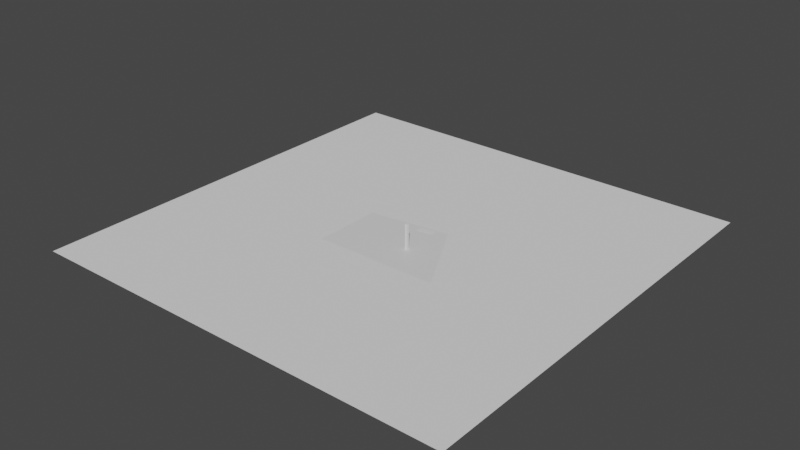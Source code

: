 # Source: ConceptModels.blend  (saved by Blender 3.0.42; exported with 4.5.12 LTS)
import bpy
from mathutils import Matrix  # noqa: F401  (used for matrix-valued properties, if any)

bpy.ops.wm.read_factory_settings(use_empty=True)
scene = bpy.context.scene
scene.name = 'Scene'

# ---- collections
col_option1 = bpy.data.collections.new('Option1'); scene.collection.children.link(col_option1)
col_option2 = bpy.data.collections.new('Option2'); scene.collection.children.link(col_option2)
col_option3 = bpy.data.collections.new('Option3'); scene.collection.children.link(col_option3)
col_car_parking = bpy.data.collections.new('Car Parking'); col_option3.children.link(col_car_parking)
col_collection_4 = bpy.data.collections.new('Collection 4'); scene.collection.children.link(col_collection_4)

# ---- materials (node trees are filled in below, after node groups)
mat_null = bpy.data.materials.new('(null)')
mat_null.use_transparent_shadow = False
mat_null.roughness = 0.5

# ---- material node trees
mat_null.use_nodes = True; mat_null.node_tree.nodes.clear()
_N = mat_null.node_tree.nodes; _L = mat_null.node_tree.links
n0 = _N.new('ShaderNodeBsdfPrincipled'); n0.name = 'Principled BSDF'; n0.location = (10, 300)
n0.distribution = 'GGX'
n0.subsurface_method = 'RANDOM_WALK_SKIN'
n0.inputs[3].default_value = 1.45
n0.inputs[27].default_value = (0.0, 0.0, 0.0, 1.0)
n0.inputs[28].default_value = 1.0
n1 = _N.new('ShaderNodeOutputMaterial'); n1.name = 'Material Output'; n1.location = (300, 300)
_L.new(n0.outputs[0], n1.inputs[0])
n1.is_active_output = True

# ---- world
world_world = bpy.data.worlds.new('World'); scene.world = world_world
world_world.use_nodes = True; world_world.node_tree.nodes.clear()
_N = world_world.node_tree.nodes; _L = world_world.node_tree.links
n0 = _N.new('ShaderNodeOutputWorld'); n0.name = 'World Output'; n0.location = (300, 300)
n1 = _N.new('ShaderNodeBackground'); n1.name = 'Background'; n1.location = (10, 300)
n1.inputs[0].default_value = (0.05088, 0.05088, 0.05088, 1.0)
_L.new(n1.outputs[0], n0.inputs[0])
n0.is_active_output = True
world_world.color = (0.05088, 0.05088, 0.05088)
world_world.use_sun_shadow = False
world_world.sun_shadow_jitter_overblur = 0.0

# ---- meshes
me_ifcgeographicelement_site_11_65 = bpy.data.meshes.new('IfcGeographicElement/Site_11/65')
me_ifcgeographicelement_site_11_65.from_pydata([(-56.02, 2e-06, -0.0633), (0.0, 1.229e-13, 2.812e-06), (-7.629e-06, 1.229e-13, -101.0), (-64.33, 3e-06, -66.52)], [], [(0, 1, 2, 3)])
me_ifcgeographicelement_site_11_65.polygons.foreach_set('use_smooth', [True] * 1)
_k = set([(0, 1), (0, 3), (1, 2), (2, 3)])
me_ifcgeographicelement_site_11_65.attributes.new('sharp_edge', 'BOOLEAN', 'EDGE').data.foreach_set('value', [ (min(e.vertices), max(e.vertices)) in _k for e in me_ifcgeographicelement_site_11_65.edges])
me_ifcgeographicelement_site_11_65.materials.append(mat_null)
me_ifcgeographicelement_site_11_65.use_remesh_fix_poles = True
me_ifcgeographicelement_site_11_65.use_remesh_preserve_attributes = False
me_ifcgeographicelement_site_11_65.update()
me_ifcgeographicelement_site_11_65.normals_split_custom_set([tuple(v) for v in zip(*[iter([4.265e-08, 1.0, 3.856e-09, 4.265e-08, 1.0, 3.856e-09, 4.265e-08, 1.0, 3.856e-09, 4.265e-08, 1.0, 3.856e-09])] * 3)])
me_cube_001 = bpy.data.meshes.new('Cube.001')
me_cube_001.from_pydata([(-15.04, 0.0, 0.0), (-15.04, 0.0, 13.5), (-15.04, 20.0, 0.0), (-15.04, 20.0, 13.5), (0.0, 9.266, 0.0), (-9.266, 0.0, 0.0), (-0.4535, 6.403, 0.0), (-1.77, 3.82, 0.0), (-3.82, 1.77, 0.0), (-6.403, 0.4535, 0.0), (-9.266, 0.0, 13.5), (0.0, 9.266, 13.5), (-6.403, 0.4535, 13.5), (-3.82, 1.77, 13.5), (-1.77, 3.82, 13.5), (-0.4535, 6.403, 13.5), (-9.266, 20.0, 0.0), (0.0, 10.73, 0.0), (-6.403, 19.55, 0.0), (-3.82, 18.23, 0.0), (-1.77, 16.18, 0.0), (-0.4535, 13.6, 0.0), (0.0, 10.73, 13.5), (-9.266, 20.0, 13.5), (-0.4535, 13.6, 13.5), (-1.77, 16.18, 13.5), (-3.82, 18.23, 13.5), (-6.403, 19.55, 13.5)], [], [(0, 1, 3, 2), (5, 10, 1, 0), (22, 24, 25, 26, 27, 23, 3, 1, 10, 12, 13, 14, 15, 11), (17, 22, 11, 4), (2, 3, 23, 16), (22, 17, 21, 24), (24, 21, 20, 25), (25, 20, 19, 26), (26, 19, 18, 27), (27, 18, 16, 23), (10, 5, 9, 12), (12, 9, 8, 13), (13, 8, 7, 14), (14, 7, 6, 15), (15, 6, 4, 11), (2, 16, 18, 19, 20, 21, 17, 4, 6, 7, 8, 9, 5, 0)])
_uv = me_cube_001.uv_layers.new(name='UVMap')
_uv.uv.foreach_set('vector', [0.375, 0.0, 0.625, 0.0, 0.625, 0.25, 0.375, 0.25, 0.375, 0.904, 0.625, 0.904, 0.625, 1.0, 0.375, 1.0, 0.625, 0.6158, 0.6325, 0.58, 0.6544, 0.5477, 0.6885, 0.5221, 0.7314, 0.5057, 0.779, 0.5, 0.875, 0.5, 0.875, 0.75, 0.779, 0.75, 0.7314, 0.7443, 0.6885, 0.7279, 0.6544, 0.7023, 0.6325, 0.67, 0.625, 0.6342, 0.375, 0.6158, 0.625, 0.6158, 0.625, 0.6342, 0.375, 0.6342, 0.375, 0.25, 0.625, 0.25, 0.625, 0.346, 0.375, 0.346, 0.625, 0.6158, 0.375, 0.6158, 0.375, 0.58, 0.625, 0.58, 0.625, 0.58, 0.375, 0.58, 0.375, 0.5477, 0.625, 0.5477, 0.625, 0.5477, 0.375, 0.5477, 0.375, 0.4365, 0.625, 0.4365, 0.625, 0.4365, 0.375, 0.4365, 0.375, 0.3936, 0.625, 0.3936, 0.625, 0.3936, 0.375, 0.3936, 0.375, 0.346, 0.625, 0.346, 0.625, 0.904, 0.375, 0.904, 0.375, 0.8564, 0.625, 0.8564, 0.625, 0.8564, 0.375, 0.8564, 0.375, 0.8135, 0.625, 0.8135, 0.625, 0.8135, 0.375, 0.8135, 0.375, 0.7023, 0.625, 0.7023, 0.625, 0.7023, 0.375, 0.7023, 0.375, 0.67, 0.625, 0.67, 0.625, 0.67, 0.375, 0.67, 0.375, 0.6342, 0.625, 0.6342, 0.125, 0.5, 0.221, 0.5, 0.2686, 0.5057, 0.3115, 0.5221, 0.3456, 0.5477, 0.3675, 0.58, 0.375, 0.6158, 0.375, 0.6342, 0.3675, 0.67, 0.3456, 0.7023, 0.3115, 0.7279, 0.2686, 0.7443, 0.221, 0.75, 0.125, 0.75])
me_cube_001.use_remesh_fix_poles = True
me_cube_001.use_remesh_preserve_attributes = False
me_cube_001.update()
me_cube_002 = bpy.data.meshes.new('Cube.002')
me_cube_002.from_pydata([(-41.88, 20.0, 0.0), (-41.88, 20.0, 4.5), (0.0, 0.0, 0.0), (0.0, 0.0, 4.5), (0.0, 20.0, 0.0), (0.0, 20.0, 4.5), (-27.43, 20.0, 0.0), (-27.43, 20.0, 4.5), (-27.43, 0.0, 0.0), (-27.43, 0.0, 4.5), (-30.73, 0.0, 0.0), (-41.88, 11.15, 0.0), (-34.18, 0.5459, 0.0), (-37.29, 2.13, 0.0), (-39.75, 4.597, 0.0), (-41.34, 7.706, 0.0), (-41.88, 11.15, 4.5), (-30.73, 0.0, 4.5), (-41.34, 7.706, 4.5), (-39.75, 4.597, 4.5), (-37.29, 2.13, 4.5), (-34.18, 0.5459, 4.5), (-35.67, 40.18, 4.5), (-41.88, 33.97, 4.5), (-38.78, 39.35, 4.5), (-41.05, 37.08, 4.5), (-41.88, 33.97, 0.0), (-35.67, 40.18, 0.0), (-41.05, 37.08, 0.0), (-38.78, 39.35, 0.0), (-33.64, 40.18, 0.0), (-27.43, 33.97, 0.0), (-30.54, 39.35, 0.0), (-28.26, 37.08, 0.0), (-27.43, 33.97, 4.5), (-33.64, 40.18, 4.5), (-28.26, 37.08, 4.5), (-30.54, 39.35, 4.5)], [], [(8, 9, 17, 10), (6, 7, 5, 4), (4, 5, 3, 2), (7, 1, 16, 18, 19, 20, 21, 17, 9), (6, 4, 2, 8), (5, 7, 9, 3), (11, 16, 1, 0), (2, 3, 9, 8), (1, 7, 34, 36, 37, 35, 22, 24, 25, 23), (7, 6, 31, 34), (6, 0, 26, 28, 29, 27, 30, 32, 33, 31), (27, 22, 35, 30), (10, 17, 21, 12), (12, 21, 20, 13), (13, 20, 19, 14), (14, 19, 18, 15), (15, 18, 16, 11), (0, 6, 8, 10, 12, 13, 14, 15, 11), (22, 27, 29, 24), (24, 29, 28, 25), (25, 28, 26, 23), (34, 31, 33, 36), (36, 33, 32, 37), (37, 32, 30, 35), (0, 1, 23, 26)])
_uv = me_cube_002.uv_layers.new(name='UVMap')
_uv.uv.foreach_set('vector', [0.375, 0.9137, 0.625, 0.9137, 0.625, 0.9334, 0.375, 0.9334, 0.375, 0.3363, 0.625, 0.3363, 0.625, 0.5, 0.375, 0.5, 0.375, 0.5, 0.625, 0.5, 0.625, 0.75, 0.375, 0.75, 0.7887, 0.5, 0.875, 0.5, 0.875, 0.6106, 0.8717, 0.6537, 0.8623, 0.6925, 0.8476, 0.7234, 0.829, 0.7432, 0.8084, 0.75, 0.7887, 0.75, 0.2113, 0.5, 0.375, 0.5, 0.375, 0.75, 0.2113, 0.75, 0.625, 0.5, 0.7887, 0.5, 0.7887, 0.75, 0.625, 0.75, 0.375, 0.1394, 0.625, 0.1394, 0.625, 0.25, 0.375, 0.25, 0.375, 0.75, 0.625, 0.75, 0.625, 0.9137, 0.375, 0.9137, 0.875, 0.5, 0.7887, 0.5, 0.7887, 0.5, 0.7937, 0.5, 0.8073, 0.5, 0.8258, 0.5, 0.8379, 0.5, 0.8565, 0.5, 0.87, 0.5, 0.875, 0.5, 0.625, 0.3363, 0.375, 0.3363, 0.375, 0.3363, 0.625, 0.3363, 0.2113, 0.5, 0.125, 0.5, 0.125, 0.5, 0.13, 0.5, 0.1435, 0.5, 0.1621, 0.5, 0.1742, 0.5, 0.1927, 0.5, 0.2063, 0.5, 0.2113, 0.5, 0.375, 0.2871, 0.625, 0.2871, 0.625, 0.2992, 0.375, 0.2992, 0.375, 0.9334, 0.625, 0.9334, 0.625, 0.954, 0.375, 0.954, 0.375, 0.954, 0.625, 0.954, 0.625, 0.9726, 0.375, 0.9726, 0.375, 0.0, 0.625, 0.0, 0.625, 0.05747, 0.375, 0.05747, 0.375, 0.05747, 0.625, 0.05747, 0.625, 0.09633, 0.375, 0.09633, 0.375, 0.09633, 0.625, 0.09633, 0.625, 0.1394, 0.375, 0.1394, 0.125, 0.5, 0.2113, 0.5, 0.2113, 0.75, 0.1916, 0.75, 0.171, 0.7432, 0.1524, 0.7234, 0.1377, 0.6925, 0.1283, 0.6537, 0.125, 0.6106, 0.625, 0.2871, 0.375, 0.2871, 0.375, 0.2685, 0.625, 0.2685, 0.625, 0.2685, 0.375, 0.2685, 0.375, 0.25, 0.625, 0.25, 0.625, 0.25, 0.375, 0.25, 0.375, 0.25, 0.625, 0.25, 0.625, 0.3363, 0.375, 0.3363, 0.375, 0.3363, 0.625, 0.3363, 0.625, 0.3363, 0.375, 0.3363, 0.375, 0.3177, 0.625, 0.3177, 0.625, 0.3177, 0.375, 0.3177, 0.375, 0.2992, 0.625, 0.2992, 0.375, 0.25, 0.625, 0.25, 0.625, 0.25, 0.375, 0.25])
me_cube_002.use_remesh_fix_poles = True
me_cube_002.use_remesh_preserve_attributes = False
me_cube_002.update()
me_cube_004 = bpy.data.meshes.new('Cube.004')
me_cube_004.from_pydata([(-13.72, -2.363, -0.8178), (-13.72, -2.363, -0.5809), (-13.72, 2.363, -0.8178), (-13.72, 2.363, -0.5809), (28.75, -2.363, -0.8178), (28.75, -2.363, -0.5809), (28.75, 2.363, -0.8178), (28.75, 2.363, -0.5809)], [], [(0, 1, 3, 2), (2, 3, 7, 6), (6, 7, 5, 4), (4, 5, 1, 0), (2, 6, 4, 0), (7, 3, 1, 5)])
_uv = me_cube_004.uv_layers.new(name='UVMap')
_uv.uv.foreach_set('vector', [0.375, 0.0, 0.625, 0.0, 0.625, 0.25, 0.375, 0.25, 0.375, 0.25, 0.625, 0.25, 0.625, 0.5, 0.375, 0.5, 0.375, 0.5, 0.625, 0.5, 0.625, 0.75, 0.375, 0.75, 0.375, 0.75, 0.625, 0.75, 0.625, 1.0, 0.375, 1.0, 0.125, 0.5, 0.375, 0.5, 0.375, 0.75, 0.125, 0.75, 0.625, 0.5, 0.875, 0.5, 0.875, 0.75, 0.625, 0.75])
me_cube_004.use_remesh_fix_poles = True
me_cube_004.use_remesh_preserve_attributes = False
me_cube_004.update()
me_cube_005 = bpy.data.meshes.new('Cube.005')
me_cube_005.from_pydata([(3.707, 0.0, 0.0), (0.0, 3.707, 0.0), (2.748, 0.1263, 0.0), (1.853, 0.4966, 0.0), (1.086, 1.086, 0.0), (0.4966, 1.853, 0.0), (0.1263, 2.748, 0.0), (0.0, 3.707, 3.0), (3.707, 0.0, 3.0), (0.1263, 2.748, 3.0), (0.4966, 1.853, 3.0), (1.086, 1.086, 3.0), (1.853, 0.4966, 3.0), (2.748, 0.1263, 3.0), (0.0, 11.29, 0.0), (3.707, 15.0, 0.0), (0.1263, 12.25, 0.0), (0.4966, 13.15, 0.0), (1.086, 13.91, 0.0), (1.853, 14.5, 0.0), (2.748, 14.87, 0.0), (3.707, 15.0, 3.0), (0.0, 11.29, 3.0), (2.748, 14.87, 3.0), (1.853, 14.5, 3.0), (1.086, 13.91, 3.0), (0.4966, 13.15, 3.0), (0.1263, 12.25, 3.0), (29.41, 3.707, 0.0), (25.7, 0.0, 0.0), (29.28, 2.748, 0.0), (28.91, 1.853, 0.0), (28.32, 1.086, 0.0), (27.55, 0.4966, 0.0), (26.66, 0.1263, 0.0), (25.7, 0.0, 3.0), (29.41, 3.707, 3.0), (26.66, 0.1263, 3.0), (27.55, 0.4966, 3.0), (28.32, 1.086, 3.0), (28.91, 1.853, 3.0), (29.28, 2.748, 3.0), (25.7, 15.0, 0.0), (29.41, 11.29, 0.0), (26.66, 14.87, 0.0), (27.55, 14.5, 0.0), (28.32, 13.91, 0.0), (28.91, 13.15, 0.0), (29.28, 12.25, 0.0), (29.41, 11.29, 3.0), (25.7, 15.0, 3.0), (29.28, 12.25, 3.0), (28.91, 13.15, 3.0), (28.32, 13.91, 3.0), (27.55, 14.5, 3.0), (26.66, 14.87, 3.0)], [], [(29, 35, 8, 0), (43, 49, 36, 28), (49, 51, 52, 53, 54, 55, 50, 21, 23, 24, 25, 26, 27, 22, 7, 9, 10, 11, 12, 13, 8, 35, 37, 38, 39, 40, 41, 36), (1, 7, 22, 14), (15, 21, 50, 42), (0, 8, 13, 2), (2, 13, 12, 3), (3, 12, 11, 4), (4, 11, 10, 5), (5, 10, 9, 6), (6, 9, 7, 1), (21, 15, 20, 23), (23, 20, 19, 24), (24, 19, 18, 25), (25, 18, 17, 26), (26, 17, 16, 27), (27, 16, 14, 22), (49, 43, 48, 51), (51, 48, 47, 52), (52, 47, 46, 53), (53, 46, 45, 54), (54, 45, 44, 55), (55, 44, 42, 50), (35, 29, 34, 37), (37, 34, 33, 38), (38, 33, 32, 39), (39, 32, 31, 40), (40, 31, 30, 41), (41, 30, 28, 36), (14, 16, 17, 18, 19, 20, 15, 42, 44, 45, 46, 47, 48, 43, 28, 30, 31, 32, 33, 34, 29, 0, 2, 3, 4, 5, 6, 1)])
_uv = me_cube_005.uv_layers.new(name='UVMap')
_uv.uv.foreach_set('vector', [0.375, 0.798, 0.625, 0.798, 0.625, 0.952, 0.375, 0.952, 0.375, 0.5618, 0.625, 0.5618, 0.625, 0.6882, 0.375, 0.6882, 0.625, 0.5618, 0.6266, 0.5458, 0.6314, 0.5309, 0.6391, 0.5181, 0.649, 0.5083, 0.6606, 0.5021, 0.673, 0.5, 0.827, 0.5, 0.8394, 0.5021, 0.851, 0.5083, 0.8609, 0.5181, 0.8686, 0.5309, 0.8734, 0.5458, 0.875, 0.5618, 0.875, 0.6882, 0.8734, 0.7042, 0.8686, 0.7191, 0.8609, 0.7319, 0.851, 0.7417, 0.8394, 0.7479, 0.827, 0.75, 0.673, 0.75, 0.6606, 0.7479, 0.649, 0.7417, 0.6391, 0.7319, 0.6314, 0.7191, 0.6266, 0.7042, 0.625, 0.6882, 0.375, 0.06178, 0.625, 0.06178, 0.625, 0.1882, 0.375, 0.1882, 0.375, 0.298, 0.625, 0.298, 0.625, 0.452, 0.375, 0.452, 0.375, 0.952, 0.625, 0.952, 0.625, 0.9644, 0.375, 0.9644, 0.375, 0.9644, 0.625, 0.9644, 0.625, 0.976, 0.375, 0.976, 0.375, 0.976, 0.625, 0.976, 0.625, 1.0, 0.375, 1.0, 0.375, 0.0, 0.625, 0.0, 0.625, 0.03089, 0.375, 0.03089, 0.375, 0.03089, 0.625, 0.03089, 0.625, 0.04579, 0.375, 0.04579, 0.375, 0.04579, 0.625, 0.04579, 0.625, 0.06178, 0.375, 0.06178, 0.625, 0.298, 0.375, 0.298, 0.375, 0.2856, 0.625, 0.2856, 0.625, 0.2856, 0.375, 0.2856, 0.375, 0.274, 0.625, 0.274, 0.625, 0.274, 0.375, 0.274, 0.375, 0.25, 0.625, 0.25, 0.625, 0.25, 0.375, 0.25, 0.375, 0.2191, 0.625, 0.2191, 0.625, 0.2191, 0.375, 0.2191, 0.375, 0.2042, 0.625, 0.2042, 0.625, 0.2042, 0.375, 0.2042, 0.375, 0.1882, 0.625, 0.1882, 0.625, 0.5618, 0.375, 0.5618, 0.375, 0.5458, 0.625, 0.5458, 0.625, 0.5458, 0.375, 0.5458, 0.375, 0.5309, 0.625, 0.5309, 0.625, 0.5309, 0.375, 0.5309, 0.375, 0.5, 0.625, 0.5, 0.625, 0.5, 0.375, 0.5, 0.375, 0.476, 0.625, 0.476, 0.625, 0.476, 0.375, 0.476, 0.375, 0.4644, 0.625, 0.4644, 0.625, 0.4644, 0.375, 0.4644, 0.375, 0.452, 0.625, 0.452, 0.625, 0.798, 0.375, 0.798, 0.375, 0.7856, 0.625, 0.7856, 0.625, 0.7856, 0.375, 0.7856, 0.375, 0.774, 0.625, 0.774, 0.625, 0.774, 0.375, 0.774, 0.375, 0.75, 0.625, 0.75, 0.625, 0.75, 0.375, 0.75, 0.375, 0.7191, 0.625, 0.7191, 0.625, 0.7191, 0.375, 0.7191, 0.375, 0.7042, 0.625, 0.7042, 0.625, 0.7042, 0.375, 0.7042, 0.375, 0.6882, 0.625, 0.6882, 0.125, 0.5618, 0.1266, 0.5458, 0.1314, 0.5309, 0.1391, 0.5181, 0.149, 0.5083, 0.1606, 0.5021, 0.173, 0.5, 0.327, 0.5, 0.3394, 0.5021, 0.351, 0.5083, 0.3609, 0.5181, 0.3686, 0.5309, 0.3734, 0.5458, 0.375, 0.5618, 0.375, 0.6882, 0.3734, 0.7042, 0.3686, 0.7191, 0.3609, 0.7319, 0.351, 0.7417, 0.3394, 0.7479, 0.327, 0.75, 0.173, 0.75, 0.1606, 0.7479, 0.149, 0.7417, 0.1391, 0.7319, 0.1314, 0.7191, 0.1266, 0.7042, 0.125, 0.6882])
me_cube_005.use_remesh_fix_poles = True
me_cube_005.use_remesh_preserve_attributes = False
me_cube_005.update()
me_cube_006 = bpy.data.meshes.new('Cube.006')
me_cube_006.from_pydata([(3.707, 0.0, 0.0), (0.0, 3.707, 0.0), (2.748, 0.1263, 0.0), (1.853, 0.4966, 0.0), (1.086, 1.086, 0.0), (0.4966, 1.853, 0.0), (0.1263, 2.748, 0.0), (0.0, 3.707, 3.0), (3.707, 0.0, 3.0), (0.1263, 2.748, 3.0), (0.4966, 1.853, 3.0), (1.086, 1.086, 3.0), (1.853, 0.4966, 3.0), (2.748, 0.1263, 3.0), (0.0, 11.29, 0.0), (3.707, 15.0, 0.0), (0.1263, 12.25, 0.0), (0.4966, 13.15, 0.0), (1.086, 13.91, 0.0), (1.853, 14.5, 0.0), (2.748, 14.87, 0.0), (3.707, 15.0, 3.0), (0.0, 11.29, 3.0), (2.748, 14.87, 3.0), (1.853, 14.5, 3.0), (1.086, 13.91, 3.0), (0.4966, 13.15, 3.0), (0.1263, 12.25, 3.0), (29.41, 3.707, 0.0), (25.7, 0.0, 0.0), (29.28, 2.748, 0.0), (28.91, 1.853, 0.0), (28.32, 1.086, 0.0), (27.55, 0.4966, 0.0), (26.66, 0.1263, 0.0), (25.7, 0.0, 3.0), (29.41, 3.707, 3.0), (26.66, 0.1263, 3.0), (27.55, 0.4966, 3.0), (28.32, 1.086, 3.0), (28.91, 1.853, 3.0), (29.28, 2.748, 3.0), (25.7, 15.0, 0.0), (29.41, 11.29, 0.0), (26.66, 14.87, 0.0), (27.55, 14.5, 0.0), (28.32, 13.91, 0.0), (28.91, 13.15, 0.0), (29.28, 12.25, 0.0), (29.41, 11.29, 3.0), (25.7, 15.0, 3.0), (29.28, 12.25, 3.0), (28.91, 13.15, 3.0), (28.32, 13.91, 3.0), (27.55, 14.5, 3.0), (26.66, 14.87, 3.0)], [], [(29, 35, 8, 0), (43, 49, 36, 28), (49, 51, 52, 53, 54, 55, 50, 21, 23, 24, 25, 26, 27, 22, 7, 9, 10, 11, 12, 13, 8, 35, 37, 38, 39, 40, 41, 36), (1, 7, 22, 14), (15, 21, 50, 42), (0, 8, 13, 2), (2, 13, 12, 3), (3, 12, 11, 4), (4, 11, 10, 5), (5, 10, 9, 6), (6, 9, 7, 1), (21, 15, 20, 23), (23, 20, 19, 24), (24, 19, 18, 25), (25, 18, 17, 26), (26, 17, 16, 27), (27, 16, 14, 22), (49, 43, 48, 51), (51, 48, 47, 52), (52, 47, 46, 53), (53, 46, 45, 54), (54, 45, 44, 55), (55, 44, 42, 50), (35, 29, 34, 37), (37, 34, 33, 38), (38, 33, 32, 39), (39, 32, 31, 40), (40, 31, 30, 41), (41, 30, 28, 36), (14, 16, 17, 18, 19, 20, 15, 42, 44, 45, 46, 47, 48, 43, 28, 30, 31, 32, 33, 34, 29, 0, 2, 3, 4, 5, 6, 1)])
_uv = me_cube_006.uv_layers.new(name='UVMap')
_uv.uv.foreach_set('vector', [0.375, 0.798, 0.625, 0.798, 0.625, 0.952, 0.375, 0.952, 0.375, 0.5618, 0.625, 0.5618, 0.625, 0.6882, 0.375, 0.6882, 0.625, 0.5618, 0.6266, 0.5458, 0.6314, 0.5309, 0.6391, 0.5181, 0.649, 0.5083, 0.6606, 0.5021, 0.673, 0.5, 0.827, 0.5, 0.8394, 0.5021, 0.851, 0.5083, 0.8609, 0.5181, 0.8686, 0.5309, 0.8734, 0.5458, 0.875, 0.5618, 0.875, 0.6882, 0.8734, 0.7042, 0.8686, 0.7191, 0.8609, 0.7319, 0.851, 0.7417, 0.8394, 0.7479, 0.827, 0.75, 0.673, 0.75, 0.6606, 0.7479, 0.649, 0.7417, 0.6391, 0.7319, 0.6314, 0.7191, 0.6266, 0.7042, 0.625, 0.6882, 0.375, 0.06178, 0.625, 0.06178, 0.625, 0.1882, 0.375, 0.1882, 0.375, 0.298, 0.625, 0.298, 0.625, 0.452, 0.375, 0.452, 0.375, 0.952, 0.625, 0.952, 0.625, 0.9644, 0.375, 0.9644, 0.375, 0.9644, 0.625, 0.9644, 0.625, 0.976, 0.375, 0.976, 0.375, 0.976, 0.625, 0.976, 0.625, 1.0, 0.375, 1.0, 0.375, 0.0, 0.625, 0.0, 0.625, 0.03089, 0.375, 0.03089, 0.375, 0.03089, 0.625, 0.03089, 0.625, 0.04579, 0.375, 0.04579, 0.375, 0.04579, 0.625, 0.04579, 0.625, 0.06178, 0.375, 0.06178, 0.625, 0.298, 0.375, 0.298, 0.375, 0.2856, 0.625, 0.2856, 0.625, 0.2856, 0.375, 0.2856, 0.375, 0.274, 0.625, 0.274, 0.625, 0.274, 0.375, 0.274, 0.375, 0.25, 0.625, 0.25, 0.625, 0.25, 0.375, 0.25, 0.375, 0.2191, 0.625, 0.2191, 0.625, 0.2191, 0.375, 0.2191, 0.375, 0.2042, 0.625, 0.2042, 0.625, 0.2042, 0.375, 0.2042, 0.375, 0.1882, 0.625, 0.1882, 0.625, 0.5618, 0.375, 0.5618, 0.375, 0.5458, 0.625, 0.5458, 0.625, 0.5458, 0.375, 0.5458, 0.375, 0.5309, 0.625, 0.5309, 0.625, 0.5309, 0.375, 0.5309, 0.375, 0.5, 0.625, 0.5, 0.625, 0.5, 0.375, 0.5, 0.375, 0.476, 0.625, 0.476, 0.625, 0.476, 0.375, 0.476, 0.375, 0.4644, 0.625, 0.4644, 0.625, 0.4644, 0.375, 0.4644, 0.375, 0.452, 0.625, 0.452, 0.625, 0.798, 0.375, 0.798, 0.375, 0.7856, 0.625, 0.7856, 0.625, 0.7856, 0.375, 0.7856, 0.375, 0.774, 0.625, 0.774, 0.625, 0.774, 0.375, 0.774, 0.375, 0.75, 0.625, 0.75, 0.625, 0.75, 0.375, 0.75, 0.375, 0.7191, 0.625, 0.7191, 0.625, 0.7191, 0.375, 0.7191, 0.375, 0.7042, 0.625, 0.7042, 0.625, 0.7042, 0.375, 0.7042, 0.375, 0.6882, 0.625, 0.6882, 0.125, 0.5618, 0.1266, 0.5458, 0.1314, 0.5309, 0.1391, 0.5181, 0.149, 0.5083, 0.1606, 0.5021, 0.173, 0.5, 0.327, 0.5, 0.3394, 0.5021, 0.351, 0.5083, 0.3609, 0.5181, 0.3686, 0.5309, 0.3734, 0.5458, 0.375, 0.5618, 0.375, 0.6882, 0.3734, 0.7042, 0.3686, 0.7191, 0.3609, 0.7319, 0.351, 0.7417, 0.3394, 0.7479, 0.327, 0.75, 0.173, 0.75, 0.1606, 0.7479, 0.149, 0.7417, 0.1391, 0.7319, 0.1314, 0.7191, 0.1266, 0.7042, 0.125, 0.6882])
me_cube_006.use_remesh_fix_poles = True
me_cube_006.use_remesh_preserve_attributes = False
me_cube_006.update()
me_cube_007 = bpy.data.meshes.new('Cube.007')
me_cube_007.from_pydata([(3.707, 0.0, 0.0), (0.0, 3.707, 0.0), (2.748, 0.1263, 0.0), (1.853, 0.4966, 0.0), (1.086, 1.086, 0.0), (0.4966, 1.853, 0.0), (0.1263, 2.748, 0.0), (0.0, 3.707, 3.0), (3.707, 0.0, 3.0), (0.1263, 2.748, 3.0), (0.4966, 1.853, 3.0), (1.086, 1.086, 3.0), (1.853, 0.4966, 3.0), (2.748, 0.1263, 3.0), (0.0, 11.29, 0.0), (3.707, 15.0, 0.0), (0.1263, 12.25, 0.0), (0.4966, 13.15, 0.0), (1.086, 13.91, 0.0), (1.853, 14.5, 0.0), (2.748, 14.87, 0.0), (3.707, 15.0, 3.0), (0.0, 11.29, 3.0), (2.748, 14.87, 3.0), (1.853, 14.5, 3.0), (1.086, 13.91, 3.0), (0.4966, 13.15, 3.0), (0.1263, 12.25, 3.0), (29.41, 3.707, 0.0), (25.7, 0.0, 0.0), (29.28, 2.748, 0.0), (28.91, 1.853, 0.0), (28.32, 1.086, 0.0), (27.55, 0.4966, 0.0), (26.66, 0.1263, 0.0), (25.7, 0.0, 3.0), (29.41, 3.707, 3.0), (26.66, 0.1263, 3.0), (27.55, 0.4966, 3.0), (28.32, 1.086, 3.0), (28.91, 1.853, 3.0), (29.28, 2.748, 3.0), (25.7, 15.0, 0.0), (29.41, 11.29, 0.0), (26.66, 14.87, 0.0), (27.55, 14.5, 0.0), (28.32, 13.91, 0.0), (28.91, 13.15, 0.0), (29.28, 12.25, 0.0), (29.41, 11.29, 3.0), (25.7, 15.0, 3.0), (29.28, 12.25, 3.0), (28.91, 13.15, 3.0), (28.32, 13.91, 3.0), (27.55, 14.5, 3.0), (26.66, 14.87, 3.0)], [], [(29, 35, 8, 0), (43, 49, 36, 28), (49, 51, 52, 53, 54, 55, 50, 21, 23, 24, 25, 26, 27, 22, 7, 9, 10, 11, 12, 13, 8, 35, 37, 38, 39, 40, 41, 36), (1, 7, 22, 14), (15, 21, 50, 42), (0, 8, 13, 2), (2, 13, 12, 3), (3, 12, 11, 4), (4, 11, 10, 5), (5, 10, 9, 6), (6, 9, 7, 1), (21, 15, 20, 23), (23, 20, 19, 24), (24, 19, 18, 25), (25, 18, 17, 26), (26, 17, 16, 27), (27, 16, 14, 22), (49, 43, 48, 51), (51, 48, 47, 52), (52, 47, 46, 53), (53, 46, 45, 54), (54, 45, 44, 55), (55, 44, 42, 50), (35, 29, 34, 37), (37, 34, 33, 38), (38, 33, 32, 39), (39, 32, 31, 40), (40, 31, 30, 41), (41, 30, 28, 36), (14, 16, 17, 18, 19, 20, 15, 42, 44, 45, 46, 47, 48, 43, 28, 30, 31, 32, 33, 34, 29, 0, 2, 3, 4, 5, 6, 1)])
_uv = me_cube_007.uv_layers.new(name='UVMap')
_uv.uv.foreach_set('vector', [0.375, 0.798, 0.625, 0.798, 0.625, 0.952, 0.375, 0.952, 0.375, 0.5618, 0.625, 0.5618, 0.625, 0.6882, 0.375, 0.6882, 0.625, 0.5618, 0.6266, 0.5458, 0.6314, 0.5309, 0.6391, 0.5181, 0.649, 0.5083, 0.6606, 0.5021, 0.673, 0.5, 0.827, 0.5, 0.8394, 0.5021, 0.851, 0.5083, 0.8609, 0.5181, 0.8686, 0.5309, 0.8734, 0.5458, 0.875, 0.5618, 0.875, 0.6882, 0.8734, 0.7042, 0.8686, 0.7191, 0.8609, 0.7319, 0.851, 0.7417, 0.8394, 0.7479, 0.827, 0.75, 0.673, 0.75, 0.6606, 0.7479, 0.649, 0.7417, 0.6391, 0.7319, 0.6314, 0.7191, 0.6266, 0.7042, 0.625, 0.6882, 0.375, 0.06178, 0.625, 0.06178, 0.625, 0.1882, 0.375, 0.1882, 0.375, 0.298, 0.625, 0.298, 0.625, 0.452, 0.375, 0.452, 0.375, 0.952, 0.625, 0.952, 0.625, 0.9644, 0.375, 0.9644, 0.375, 0.9644, 0.625, 0.9644, 0.625, 0.976, 0.375, 0.976, 0.375, 0.976, 0.625, 0.976, 0.625, 1.0, 0.375, 1.0, 0.375, 0.0, 0.625, 0.0, 0.625, 0.03089, 0.375, 0.03089, 0.375, 0.03089, 0.625, 0.03089, 0.625, 0.04579, 0.375, 0.04579, 0.375, 0.04579, 0.625, 0.04579, 0.625, 0.06178, 0.375, 0.06178, 0.625, 0.298, 0.375, 0.298, 0.375, 0.2856, 0.625, 0.2856, 0.625, 0.2856, 0.375, 0.2856, 0.375, 0.274, 0.625, 0.274, 0.625, 0.274, 0.375, 0.274, 0.375, 0.25, 0.625, 0.25, 0.625, 0.25, 0.375, 0.25, 0.375, 0.2191, 0.625, 0.2191, 0.625, 0.2191, 0.375, 0.2191, 0.375, 0.2042, 0.625, 0.2042, 0.625, 0.2042, 0.375, 0.2042, 0.375, 0.1882, 0.625, 0.1882, 0.625, 0.5618, 0.375, 0.5618, 0.375, 0.5458, 0.625, 0.5458, 0.625, 0.5458, 0.375, 0.5458, 0.375, 0.5309, 0.625, 0.5309, 0.625, 0.5309, 0.375, 0.5309, 0.375, 0.5, 0.625, 0.5, 0.625, 0.5, 0.375, 0.5, 0.375, 0.476, 0.625, 0.476, 0.625, 0.476, 0.375, 0.476, 0.375, 0.4644, 0.625, 0.4644, 0.625, 0.4644, 0.375, 0.4644, 0.375, 0.452, 0.625, 0.452, 0.625, 0.798, 0.375, 0.798, 0.375, 0.7856, 0.625, 0.7856, 0.625, 0.7856, 0.375, 0.7856, 0.375, 0.774, 0.625, 0.774, 0.625, 0.774, 0.375, 0.774, 0.375, 0.75, 0.625, 0.75, 0.625, 0.75, 0.375, 0.75, 0.375, 0.7191, 0.625, 0.7191, 0.625, 0.7191, 0.375, 0.7191, 0.375, 0.7042, 0.625, 0.7042, 0.625, 0.7042, 0.375, 0.7042, 0.375, 0.6882, 0.625, 0.6882, 0.125, 0.5618, 0.1266, 0.5458, 0.1314, 0.5309, 0.1391, 0.5181, 0.149, 0.5083, 0.1606, 0.5021, 0.173, 0.5, 0.327, 0.5, 0.3394, 0.5021, 0.351, 0.5083, 0.3609, 0.5181, 0.3686, 0.5309, 0.3734, 0.5458, 0.375, 0.5618, 0.375, 0.6882, 0.3734, 0.7042, 0.3686, 0.7191, 0.3609, 0.7319, 0.351, 0.7417, 0.3394, 0.7479, 0.327, 0.75, 0.173, 0.75, 0.1606, 0.7479, 0.149, 0.7417, 0.1391, 0.7319, 0.1314, 0.7191, 0.1266, 0.7042, 0.125, 0.6882])
me_cube_007.use_remesh_fix_poles = True
me_cube_007.use_remesh_preserve_attributes = False
me_cube_007.update()
me_cube_008 = bpy.data.meshes.new('Cube.008')
me_cube_008.from_pydata([(3.707, 0.0, 0.0), (0.0, 3.707, 0.0), (2.748, 0.1263, 0.0), (1.853, 0.4966, 0.0), (1.086, 1.086, 0.0), (0.4966, 1.853, 0.0), (0.1263, 2.748, 0.0), (0.0, 3.707, 3.0), (3.707, 0.0, 3.0), (0.1263, 2.748, 3.0), (0.4966, 1.853, 3.0), (1.086, 1.086, 3.0), (1.853, 0.4966, 3.0), (2.748, 0.1263, 3.0), (0.0, 11.29, 0.0), (3.707, 15.0, 0.0), (0.1263, 12.25, 0.0), (0.4966, 13.15, 0.0), (1.086, 13.91, 0.0), (1.853, 14.5, 0.0), (2.748, 14.87, 0.0), (3.707, 15.0, 3.0), (0.0, 11.29, 3.0), (2.748, 14.87, 3.0), (1.853, 14.5, 3.0), (1.086, 13.91, 3.0), (0.4966, 13.15, 3.0), (0.1263, 12.25, 3.0), (29.41, 3.707, 0.0), (25.7, 0.0, 0.0), (29.28, 2.748, 0.0), (28.91, 1.853, 0.0), (28.32, 1.086, 0.0), (27.55, 0.4966, 0.0), (26.66, 0.1263, 0.0), (25.7, 0.0, 3.0), (29.41, 3.707, 3.0), (26.66, 0.1263, 3.0), (27.55, 0.4966, 3.0), (28.32, 1.086, 3.0), (28.91, 1.853, 3.0), (29.28, 2.748, 3.0), (25.7, 15.0, 0.0), (29.41, 11.29, 0.0), (26.66, 14.87, 0.0), (27.55, 14.5, 0.0), (28.32, 13.91, 0.0), (28.91, 13.15, 0.0), (29.28, 12.25, 0.0), (29.41, 11.29, 3.0), (25.7, 15.0, 3.0), (29.28, 12.25, 3.0), (28.91, 13.15, 3.0), (28.32, 13.91, 3.0), (27.55, 14.5, 3.0), (26.66, 14.87, 3.0)], [], [(29, 35, 8, 0), (43, 49, 36, 28), (49, 51, 52, 53, 54, 55, 50, 21, 23, 24, 25, 26, 27, 22, 7, 9, 10, 11, 12, 13, 8, 35, 37, 38, 39, 40, 41, 36), (1, 7, 22, 14), (15, 21, 50, 42), (0, 8, 13, 2), (2, 13, 12, 3), (3, 12, 11, 4), (4, 11, 10, 5), (5, 10, 9, 6), (6, 9, 7, 1), (21, 15, 20, 23), (23, 20, 19, 24), (24, 19, 18, 25), (25, 18, 17, 26), (26, 17, 16, 27), (27, 16, 14, 22), (49, 43, 48, 51), (51, 48, 47, 52), (52, 47, 46, 53), (53, 46, 45, 54), (54, 45, 44, 55), (55, 44, 42, 50), (35, 29, 34, 37), (37, 34, 33, 38), (38, 33, 32, 39), (39, 32, 31, 40), (40, 31, 30, 41), (41, 30, 28, 36), (14, 16, 17, 18, 19, 20, 15, 42, 44, 45, 46, 47, 48, 43, 28, 30, 31, 32, 33, 34, 29, 0, 2, 3, 4, 5, 6, 1)])
_uv = me_cube_008.uv_layers.new(name='UVMap')
_uv.uv.foreach_set('vector', [0.375, 0.798, 0.625, 0.798, 0.625, 0.952, 0.375, 0.952, 0.375, 0.5618, 0.625, 0.5618, 0.625, 0.6882, 0.375, 0.6882, 0.625, 0.5618, 0.6266, 0.5458, 0.6314, 0.5309, 0.6391, 0.5181, 0.649, 0.5083, 0.6606, 0.5021, 0.673, 0.5, 0.827, 0.5, 0.8394, 0.5021, 0.851, 0.5083, 0.8609, 0.5181, 0.8686, 0.5309, 0.8734, 0.5458, 0.875, 0.5618, 0.875, 0.6882, 0.8734, 0.7042, 0.8686, 0.7191, 0.8609, 0.7319, 0.851, 0.7417, 0.8394, 0.7479, 0.827, 0.75, 0.673, 0.75, 0.6606, 0.7479, 0.649, 0.7417, 0.6391, 0.7319, 0.6314, 0.7191, 0.6266, 0.7042, 0.625, 0.6882, 0.375, 0.06178, 0.625, 0.06178, 0.625, 0.1882, 0.375, 0.1882, 0.375, 0.298, 0.625, 0.298, 0.625, 0.452, 0.375, 0.452, 0.375, 0.952, 0.625, 0.952, 0.625, 0.9644, 0.375, 0.9644, 0.375, 0.9644, 0.625, 0.9644, 0.625, 0.976, 0.375, 0.976, 0.375, 0.976, 0.625, 0.976, 0.625, 1.0, 0.375, 1.0, 0.375, 0.0, 0.625, 0.0, 0.625, 0.03089, 0.375, 0.03089, 0.375, 0.03089, 0.625, 0.03089, 0.625, 0.04579, 0.375, 0.04579, 0.375, 0.04579, 0.625, 0.04579, 0.625, 0.06178, 0.375, 0.06178, 0.625, 0.298, 0.375, 0.298, 0.375, 0.2856, 0.625, 0.2856, 0.625, 0.2856, 0.375, 0.2856, 0.375, 0.274, 0.625, 0.274, 0.625, 0.274, 0.375, 0.274, 0.375, 0.25, 0.625, 0.25, 0.625, 0.25, 0.375, 0.25, 0.375, 0.2191, 0.625, 0.2191, 0.625, 0.2191, 0.375, 0.2191, 0.375, 0.2042, 0.625, 0.2042, 0.625, 0.2042, 0.375, 0.2042, 0.375, 0.1882, 0.625, 0.1882, 0.625, 0.5618, 0.375, 0.5618, 0.375, 0.5458, 0.625, 0.5458, 0.625, 0.5458, 0.375, 0.5458, 0.375, 0.5309, 0.625, 0.5309, 0.625, 0.5309, 0.375, 0.5309, 0.375, 0.5, 0.625, 0.5, 0.625, 0.5, 0.375, 0.5, 0.375, 0.476, 0.625, 0.476, 0.625, 0.476, 0.375, 0.476, 0.375, 0.4644, 0.625, 0.4644, 0.625, 0.4644, 0.375, 0.4644, 0.375, 0.452, 0.625, 0.452, 0.625, 0.798, 0.375, 0.798, 0.375, 0.7856, 0.625, 0.7856, 0.625, 0.7856, 0.375, 0.7856, 0.375, 0.774, 0.625, 0.774, 0.625, 0.774, 0.375, 0.774, 0.375, 0.75, 0.625, 0.75, 0.625, 0.75, 0.375, 0.75, 0.375, 0.7191, 0.625, 0.7191, 0.625, 0.7191, 0.375, 0.7191, 0.375, 0.7042, 0.625, 0.7042, 0.625, 0.7042, 0.375, 0.7042, 0.375, 0.6882, 0.625, 0.6882, 0.125, 0.5618, 0.1266, 0.5458, 0.1314, 0.5309, 0.1391, 0.5181, 0.149, 0.5083, 0.1606, 0.5021, 0.173, 0.5, 0.327, 0.5, 0.3394, 0.5021, 0.351, 0.5083, 0.3609, 0.5181, 0.3686, 0.5309, 0.3734, 0.5458, 0.375, 0.5618, 0.375, 0.6882, 0.3734, 0.7042, 0.3686, 0.7191, 0.3609, 0.7319, 0.351, 0.7417, 0.3394, 0.7479, 0.327, 0.75, 0.173, 0.75, 0.1606, 0.7479, 0.149, 0.7417, 0.1391, 0.7319, 0.1314, 0.7191, 0.1266, 0.7042, 0.125, 0.6882])
me_cube_008.use_remesh_fix_poles = True
me_cube_008.use_remesh_preserve_attributes = False
me_cube_008.update()
me_cube_009 = bpy.data.meshes.new('Cube.009')
me_cube_009.from_pydata([(3.707, 0.0, 0.0), (0.0, 3.707, 0.0), (2.748, 0.1263, 0.0), (1.853, 0.4966, 0.0), (1.086, 1.086, 0.0), (0.4966, 1.853, 0.0), (0.1263, 2.748, 0.0), (0.0, 3.707, 3.0), (3.707, 0.0, 3.0), (0.1263, 2.748, 3.0), (0.4966, 1.853, 3.0), (1.086, 1.086, 3.0), (1.853, 0.4966, 3.0), (2.748, 0.1263, 3.0), (0.0, 11.29, 0.0), (3.707, 15.0, 0.0), (0.1263, 12.25, 0.0), (0.4966, 13.15, 0.0), (1.086, 13.91, 0.0), (1.853, 14.5, 0.0), (2.748, 14.87, 0.0), (3.707, 15.0, 3.0), (0.0, 11.29, 3.0), (2.748, 14.87, 3.0), (1.853, 14.5, 3.0), (1.086, 13.91, 3.0), (0.4966, 13.15, 3.0), (0.1263, 12.25, 3.0), (29.41, 3.707, 0.0), (25.7, 0.0, 0.0), (29.28, 2.748, 0.0), (28.91, 1.853, 0.0), (28.32, 1.086, 0.0), (27.55, 0.4966, 0.0), (26.66, 0.1263, 0.0), (25.7, 0.0, 3.0), (29.41, 3.707, 3.0), (26.66, 0.1263, 3.0), (27.55, 0.4966, 3.0), (28.32, 1.086, 3.0), (28.91, 1.853, 3.0), (29.28, 2.748, 3.0), (25.7, 15.0, 0.0), (29.41, 11.29, 0.0), (26.66, 14.87, 0.0), (27.55, 14.5, 0.0), (28.32, 13.91, 0.0), (28.91, 13.15, 0.0), (29.28, 12.25, 0.0), (29.41, 11.29, 3.0), (25.7, 15.0, 3.0), (29.28, 12.25, 3.0), (28.91, 13.15, 3.0), (28.32, 13.91, 3.0), (27.55, 14.5, 3.0), (26.66, 14.87, 3.0)], [], [(29, 35, 8, 0), (43, 49, 36, 28), (49, 51, 52, 53, 54, 55, 50, 21, 23, 24, 25, 26, 27, 22, 7, 9, 10, 11, 12, 13, 8, 35, 37, 38, 39, 40, 41, 36), (1, 7, 22, 14), (15, 21, 50, 42), (0, 8, 13, 2), (2, 13, 12, 3), (3, 12, 11, 4), (4, 11, 10, 5), (5, 10, 9, 6), (6, 9, 7, 1), (21, 15, 20, 23), (23, 20, 19, 24), (24, 19, 18, 25), (25, 18, 17, 26), (26, 17, 16, 27), (27, 16, 14, 22), (49, 43, 48, 51), (51, 48, 47, 52), (52, 47, 46, 53), (53, 46, 45, 54), (54, 45, 44, 55), (55, 44, 42, 50), (35, 29, 34, 37), (37, 34, 33, 38), (38, 33, 32, 39), (39, 32, 31, 40), (40, 31, 30, 41), (41, 30, 28, 36), (14, 16, 17, 18, 19, 20, 15, 42, 44, 45, 46, 47, 48, 43, 28, 30, 31, 32, 33, 34, 29, 0, 2, 3, 4, 5, 6, 1)])
_uv = me_cube_009.uv_layers.new(name='UVMap')
_uv.uv.foreach_set('vector', [0.375, 0.798, 0.625, 0.798, 0.625, 0.952, 0.375, 0.952, 0.375, 0.5618, 0.625, 0.5618, 0.625, 0.6882, 0.375, 0.6882, 0.625, 0.5618, 0.6266, 0.5458, 0.6314, 0.5309, 0.6391, 0.5181, 0.649, 0.5083, 0.6606, 0.5021, 0.673, 0.5, 0.827, 0.5, 0.8394, 0.5021, 0.851, 0.5083, 0.8609, 0.5181, 0.8686, 0.5309, 0.8734, 0.5458, 0.875, 0.5618, 0.875, 0.6882, 0.8734, 0.7042, 0.8686, 0.7191, 0.8609, 0.7319, 0.851, 0.7417, 0.8394, 0.7479, 0.827, 0.75, 0.673, 0.75, 0.6606, 0.7479, 0.649, 0.7417, 0.6391, 0.7319, 0.6314, 0.7191, 0.6266, 0.7042, 0.625, 0.6882, 0.375, 0.06178, 0.625, 0.06178, 0.625, 0.1882, 0.375, 0.1882, 0.375, 0.298, 0.625, 0.298, 0.625, 0.452, 0.375, 0.452, 0.375, 0.952, 0.625, 0.952, 0.625, 0.9644, 0.375, 0.9644, 0.375, 0.9644, 0.625, 0.9644, 0.625, 0.976, 0.375, 0.976, 0.375, 0.976, 0.625, 0.976, 0.625, 1.0, 0.375, 1.0, 0.375, 0.0, 0.625, 0.0, 0.625, 0.03089, 0.375, 0.03089, 0.375, 0.03089, 0.625, 0.03089, 0.625, 0.04579, 0.375, 0.04579, 0.375, 0.04579, 0.625, 0.04579, 0.625, 0.06178, 0.375, 0.06178, 0.625, 0.298, 0.375, 0.298, 0.375, 0.2856, 0.625, 0.2856, 0.625, 0.2856, 0.375, 0.2856, 0.375, 0.274, 0.625, 0.274, 0.625, 0.274, 0.375, 0.274, 0.375, 0.25, 0.625, 0.25, 0.625, 0.25, 0.375, 0.25, 0.375, 0.2191, 0.625, 0.2191, 0.625, 0.2191, 0.375, 0.2191, 0.375, 0.2042, 0.625, 0.2042, 0.625, 0.2042, 0.375, 0.2042, 0.375, 0.1882, 0.625, 0.1882, 0.625, 0.5618, 0.375, 0.5618, 0.375, 0.5458, 0.625, 0.5458, 0.625, 0.5458, 0.375, 0.5458, 0.375, 0.5309, 0.625, 0.5309, 0.625, 0.5309, 0.375, 0.5309, 0.375, 0.5, 0.625, 0.5, 0.625, 0.5, 0.375, 0.5, 0.375, 0.476, 0.625, 0.476, 0.625, 0.476, 0.375, 0.476, 0.375, 0.4644, 0.625, 0.4644, 0.625, 0.4644, 0.375, 0.4644, 0.375, 0.452, 0.625, 0.452, 0.625, 0.798, 0.375, 0.798, 0.375, 0.7856, 0.625, 0.7856, 0.625, 0.7856, 0.375, 0.7856, 0.375, 0.774, 0.625, 0.774, 0.625, 0.774, 0.375, 0.774, 0.375, 0.75, 0.625, 0.75, 0.625, 0.75, 0.375, 0.75, 0.375, 0.7191, 0.625, 0.7191, 0.625, 0.7191, 0.375, 0.7191, 0.375, 0.7042, 0.625, 0.7042, 0.625, 0.7042, 0.375, 0.7042, 0.375, 0.6882, 0.625, 0.6882, 0.125, 0.5618, 0.1266, 0.5458, 0.1314, 0.5309, 0.1391, 0.5181, 0.149, 0.5083, 0.1606, 0.5021, 0.173, 0.5, 0.327, 0.5, 0.3394, 0.5021, 0.351, 0.5083, 0.3609, 0.5181, 0.3686, 0.5309, 0.3734, 0.5458, 0.375, 0.5618, 0.375, 0.6882, 0.3734, 0.7042, 0.3686, 0.7191, 0.3609, 0.7319, 0.351, 0.7417, 0.3394, 0.7479, 0.327, 0.75, 0.173, 0.75, 0.1606, 0.7479, 0.149, 0.7417, 0.1391, 0.7319, 0.1314, 0.7191, 0.1266, 0.7042, 0.125, 0.6882])
me_cube_009.use_remesh_fix_poles = True
me_cube_009.use_remesh_preserve_attributes = False
me_cube_009.update()
me_plane = bpy.data.meshes.new('Plane')
me_plane.from_pydata([(176.4, 176.4, 0.0), (-176.4, 176.4, 0.0), (176.4, -176.4, 0.0), (-176.4, -176.4, 0.0), (59.69, -39.15, -9.537e-07), (25.2, 25.18, 2.384e-07), (-41.31, -39.15, 7.153e-07), (-41.25, 16.87, 2.384e-07)], [], [(0, 1, 3, 6, 7, 5, 4, 2), (2, 4, 6, 3)])
_uv = me_plane.uv_layers.new(name='UVMap')
_uv.uv.foreach_set('vector', [0.0, 0.0, 1.0, 0.0, 1.0, 1.0, 0.6171, 0.611, 0.6169, 0.4522, 0.4286, 0.4286, 0.3308, 0.611, 0.0, 1.0, 0.0, 1.0, 0.3308, 0.611, 0.6171, 0.611, 1.0, 1.0])
me_plane.use_remesh_fix_poles = True
me_plane.use_remesh_preserve_attributes = False
me_plane.update()
me_plane.normals_split_custom_set([tuple(v) for v in zip(*[iter([-1.884e-09, -4.31e-11, 1.0, -1.884e-09, -4.31e-11, 1.0, -1.884e-09, -4.31e-11, 1.0, -1.884e-09, -4.31e-11, 1.0, -1.884e-09, -4.31e-11, 1.0, -1.884e-09, -4.31e-11, 1.0, -1.884e-09, -4.31e-11, 1.0, -1.884e-09, -4.31e-11, 1.0, 3.677e-09, 6.223e-10, 1.0, 3.677e-09, 6.223e-10, 1.0, 3.677e-09, 6.223e-10, 1.0, 3.677e-09, 6.223e-10, 1.0])] * 3)])
me_cube_003 = bpy.data.meshes.new('Cube.003')
me_cube_003.from_pydata([(-2.0, 0.0, 0.0), (-2.0, 0.0, 2.0), (-2.0, 2.0, 0.0), (-2.0, 2.0, 2.0), (0.0, 0.0, 0.0), (0.0, 0.0, 2.0), (0.0, 2.0, 0.0), (0.0, 2.0, 2.0)], [], [(0, 1, 3, 2), (2, 3, 7, 6), (6, 7, 5, 4), (4, 5, 1, 0), (2, 6, 4, 0), (7, 3, 1, 5)])
_uv = me_cube_003.uv_layers.new(name='UVMap')
_uv.uv.foreach_set('vector', [0.375, 0.0, 0.625, 0.0, 0.625, 0.25, 0.375, 0.25, 0.375, 0.25, 0.625, 0.25, 0.625, 0.5, 0.375, 0.5, 0.375, 0.5, 0.625, 0.5, 0.625, 0.75, 0.375, 0.75, 0.375, 0.75, 0.625, 0.75, 0.625, 1.0, 0.375, 1.0, 0.125, 0.5, 0.375, 0.5, 0.375, 0.75, 0.125, 0.75, 0.625, 0.5, 0.875, 0.5, 0.875, 0.75, 0.625, 0.75])
me_cube_003.use_remesh_fix_poles = True
me_cube_003.use_remesh_preserve_attributes = False
me_cube_003.update()
me_plane_001 = bpy.data.meshes.new('Plane.001')
me_plane_001.from_pydata([(-32.37, -32.06, -2.17e-05), (68.63, -32.06, -2.337e-05), (-32.31, 23.96, -2.613e-05), (34.15, 32.27, -2.223e-05)], [], [(0, 1, 3, 2)])
_uv = me_plane_001.uv_layers.new(name='UVMap')
_uv.uv.foreach_set('vector', [0.0, 0.0, 1.0, 0.0, 1.0, 1.0, 0.0, 1.0])
me_plane_001.use_remesh_fix_poles = True
me_plane_001.use_remesh_preserve_attributes = False
me_plane_001.update()
me_cube_010 = bpy.data.meshes.new('Cube.010')
me_cube_010.from_pydata([(0.0, -5.0, 0.0), (0.0, -5.0, 0.09591), (0.0, 0.0, 0.0), (0.0, 0.0, 0.09591), (2.5, -5.0, 0.0), (2.5, -5.0, 0.09591), (2.5, 0.0, 0.0), (2.5, 0.0, 0.09591), (1.25, -5.0, 0.09591)], [], [(0, 1, 3, 2), (2, 3, 7, 6), (6, 7, 5, 4), (4, 5, 8, 1, 0), (2, 6, 4, 0), (3, 1, 8), (5, 7, 8), (7, 3, 8)])
_uv = me_cube_010.uv_layers.new(name='UVMap')
_uv.uv.foreach_set('vector', [0.375, 0.0, 0.625, 0.0, 0.625, 0.25, 0.375, 0.25, 0.375, 0.25, 0.625, 0.25, 0.625, 0.5, 0.375, 0.5, 0.375, 0.5, 0.625, 0.5, 0.625, 0.75, 0.375, 0.75, 0.375, 0.75, 0.625, 0.75, 0.625, 0.875, 0.625, 1.0, 0.375, 1.0, 0.125, 0.5, 0.375, 0.5, 0.375, 0.75, 0.125, 0.75, 0.875, 0.5, 0.875, 0.75, 0.75, 0.75, 0.625, 0.75, 0.625, 0.5, 0.75, 0.75, 0.625, 0.5, 0.875, 0.5, 0.75, 0.75])
me_cube_010.use_remesh_fix_poles = True
me_cube_010.use_remesh_preserve_attributes = False
me_cube_010.update()

# ---- curves / text
cu_beziercircle = bpy.data.curves.new('BezierCircle', 'CURVE')
cu_beziercircle.dimensions = '3D'
_sp = cu_beziercircle.splines.new('BEZIER'); _sp.bezier_points.add(1)
_sp.bezier_points.foreach_set('co', [25.82, 54.67, 4.768e-06, 59.99, 14.01, 4.768e-06])
_sp.bezier_points.foreach_set('handle_left', [17.27, 53.1, 4.768e-06, 84.61, 31.17, 4.768e-06])
_sp.bezier_points.foreach_set('handle_right', [59.32, 60.82, 4.768e-06, 50.35, 7.29, 4.768e-06])
for _p, _l, _r in zip(_sp.bezier_points, ['ALIGNED', 'ALIGNED'], ['ALIGNED', 'ALIGNED']): _p.handle_left_type = _l; _p.handle_right_type = _r
_sp.order_u = 0
_sp.order_v = 0
cu_beziercircle.use_path = True
cu_beziercircle.fill_mode = 'FULL'

# ---- objects
ob_site = bpy.data.objects.new('Site', me_ifcgeographicelement_site_11_65)
ob_cube = bpy.data.objects.new('Cube', me_cube_001)
ob_cube_001 = bpy.data.objects.new('Cube.001', me_cube_002)
ob_cube_003 = bpy.data.objects.new('Cube.003', me_cube_004)
ob_beziercircle = bpy.data.objects.new('BezierCircle', cu_beziercircle)
ob_cube_002 = bpy.data.objects.new('Cube.002', me_cube_005)
ob_cube_004 = bpy.data.objects.new('Cube.004', me_cube_006)
ob_cube_005 = bpy.data.objects.new('Cube.005', me_cube_007)
ob_cube_006 = bpy.data.objects.new('Cube.006', me_cube_008)
ob_cube_007 = bpy.data.objects.new('Cube.007', me_cube_009)
ob_plane = bpy.data.objects.new('Plane', me_plane)
ob_cube_009 = bpy.data.objects.new('Cube.009', me_cube_003)
ob_plane_001 = bpy.data.objects.new('Plane.001', me_plane_001)
ob_carpark = bpy.data.objects.new('carpark', me_cube_010)

# ---- transforms, parenting, visibility, modifiers, constraints
ob_site.location = (0.0, 0.0, 0.0)
ob_site.rotation_euler = (1.571, -0.0, -1.571)
ob_cube.location = (61.43, 3.0, 1.907e-06)
ob_cube_001.location = (46.39, 3.0, 1.907e-06)
_m = ob_cube_001.modifiers.new('Array', 'ARRAY')
_m.count = 3
_m.use_constant_offset = True
_m.constant_offset_displace = (0.0, 0.0, 4.5)
_m.use_relative_offset = False
_m.relative_offset_displace = (0.0, 0.0, 0.0)
ob_cube_003.location = (32.67, 25.36, 5.318)
ob_beziercircle.location = (129.1, 44.64, 0.0)
ob_beziercircle.rotation_euler = (0.0, -0.0, -2.45)
ob_beziercircle.scale = (1.0, -1.0, 1.0)
ob_cube_002.location = (6.378, 32.82, 3.0)
ob_cube_002.rotation_euler = (0.0, -0.0, -0.9161)
ob_cube_004.location = (10.71, 18.47, 6.0)
ob_cube_004.rotation_euler = (0.0, -0.0, -0.4444)
ob_cube_005.location = (24.54, 9.426, 9.0)
ob_cube_006.location = (6.378, 50.84, 0.0)
ob_cube_006.rotation_euler = (0.0, -0.0, -1.419)
ob_cube_007.location = (78.58, 51.54, 4.768e-06)
ob_cube_007.rotation_euler = (0.0, -0.0, -2.45)
ob_cube_007.scale = (0.4919, -0.4919, 1.0)
_m = ob_cube_007.modifiers.new('Array', 'ARRAY')
_m.show_render = False
_m.fit_type = 'FIT_CURVE'
_m.curve = ob_beziercircle
_m.constant_offset_displace = (0.61, -1.71, 0.98)
_m.relative_offset_displace = (0.2, -0.6, 1.1)
_m = ob_cube_007.modifiers.new('Curve', 'CURVE')
_m.object = ob_beziercircle
ob_plane.location = (41.31, 39.15, 5.722e-06)
ob_cube_009.location = (58.05, 26.88, 5.722e-06)
ob_cube_009.scale = (1.0, 1.0, 10.0)
ob_plane_001.location = (32.37, 32.06, 2.813e-05)
ob_carpark.location = (57.4, 56.51, 0.0)
ob_carpark.rotation_euler = (0.0, -0.0, 3.265)
_m = ob_carpark.modifiers.new('Array', 'ARRAY')
_m.count = 5

# ---- collection membership
scene.collection.objects.link(ob_site)
col_option1.objects.link(ob_cube)
col_option1.objects.link(ob_cube_001)
col_option1.objects.link(ob_cube_003)
col_option2.objects.link(ob_beziercircle)
col_option2.objects.link(ob_cube_002)
col_option2.objects.link(ob_cube_004)
col_option2.objects.link(ob_cube_005)
col_option2.objects.link(ob_cube_006)
col_option2.objects.link(ob_cube_007)
col_option3.objects.link(ob_plane)
col_option3.objects.link(ob_cube_009)
col_option3.objects.link(ob_plane_001)
col_car_parking.objects.link(ob_carpark)
def _layer_coll(name, lc=None):
    lc = lc or bpy.context.view_layer.layer_collection
    for c in lc.children:
        if c.name == name: return c
        r = _layer_coll(name, c)
        if r: return r
_layer_coll('Option1').exclude = True
_layer_coll('Option2').exclude = True

# ---- scene / render settings (as saved in the file)
scene.frame_start = 1; scene.frame_end = 250; scene.frame_set(1)
scene.render.engine = 'BLENDER_EEVEE_NEXT'
scene.cycles.sampling_pattern = 'TABULATED_SOBOL'
scene.cycles.use_light_tree = False
scene.view_settings.view_transform = 'Filmic'
bpy.context.view_layer.update()

# ---- added for rendering (the .blend has no active camera and no usable light): camera, sun
cam_auto = bpy.data.cameras.new('AutoCamera')
cam_auto.lens = 50.0
cam_auto.sensor_width = 36.0
cam_auto.clip_end = 8109.88
ob_auto_camera = bpy.data.objects.new('AutoCamera', cam_auto)
scene.collection.objects.link(ob_auto_camera)
ob_auto_camera.location = (503.417, -515.373, 379.183)
ob_auto_camera.rotation_euler = (1.09748, -7.21219e-08, 0.694738)
scene.camera = ob_auto_camera
light_auto_sun = bpy.data.lights.new('AutoSun', 'SUN')
light_auto_sun.energy = 3.0
light_auto_sun.angle = 0.0523599
ob_auto_sun = bpy.data.objects.new('AutoSun', light_auto_sun)
scene.collection.objects.link(ob_auto_sun)
ob_auto_sun.rotation_euler = (0.872665, 0.174533, 0.523599)
bpy.context.view_layer.update()
